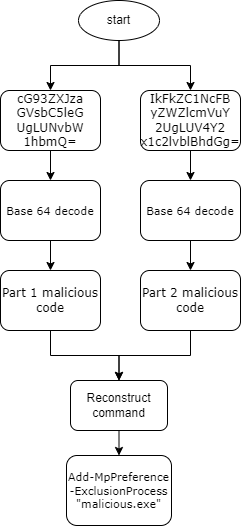

The diagram above was exported from draw.io. Its source (the exported page's mxGraphModel, read from the mxfile embedded in the PNG):
<mxGraphModel dx="1276" dy="606" grid="1" gridSize="10" guides="1" tooltips="1" connect="1" arrows="1" fold="1" page="1" pageScale="1" pageWidth="827" pageHeight="1169" math="0" shadow="0">
  <root>
    <mxCell id="0" />
    <mxCell id="1" parent="0" />
    <mxCell id="0ERdrYTKORJ_uR2O9_KG-6" value="&lt;font style=&quot;font-size: 11px;&quot;&gt;Add-MpPreference -ExclusionProcess &quot;malicious.exe&quot;&lt;/font&gt;" style="rounded=1;whiteSpace=wrap;html=1;shadow=0;labelBackgroundColor=none;strokeWidth=1;fontFamily=Verdana;fontSize=8;align=center;" parent="1" vertex="1">
      <mxGeometry x="286" y="675" width="105" height="70" as="geometry" />
    </mxCell>
    <mxCell id="0ERdrYTKORJ_uR2O9_KG-9" style="edgeStyle=orthogonalEdgeStyle;rounded=0;orthogonalLoop=1;jettySize=auto;html=1;exitX=0.5;exitY=1;exitDx=0;exitDy=0;entryX=0.5;entryY=0;entryDx=0;entryDy=0;" parent="1" source="0ERdrYTKORJ_uR2O9_KG-7" target="0ERdrYTKORJ_uR2O9_KG-10" edge="1">
      <mxGeometry relative="1" as="geometry">
        <mxPoint x="270" y="410" as="targetPoint" />
      </mxGeometry>
    </mxCell>
    <mxCell id="0ERdrYTKORJ_uR2O9_KG-7" value="&lt;font style=&quot;font-size: 12px;&quot;&gt;cG93ZXJza&lt;br&gt;GVsbC5leG&lt;br&gt;UgLUNvbW&lt;br&gt;1hbmQ=&lt;/font&gt;" style="rounded=1;whiteSpace=wrap;html=1;shadow=0;labelBackgroundColor=none;strokeWidth=1;fontFamily=Verdana;fontSize=8;align=center;" parent="1" vertex="1">
      <mxGeometry x="220" y="310" width="100" height="60" as="geometry" />
    </mxCell>
    <mxCell id="0ERdrYTKORJ_uR2O9_KG-12" style="edgeStyle=orthogonalEdgeStyle;rounded=0;orthogonalLoop=1;jettySize=auto;html=1;exitX=0.5;exitY=1;exitDx=0;exitDy=0;entryX=0.5;entryY=0;entryDx=0;entryDy=0;" parent="1" source="0ERdrYTKORJ_uR2O9_KG-8" target="0ERdrYTKORJ_uR2O9_KG-11" edge="1">
      <mxGeometry relative="1" as="geometry" />
    </mxCell>
    <mxCell id="0ERdrYTKORJ_uR2O9_KG-8" value="&lt;font style=&quot;font-size: 12px;&quot;&gt;IkFkZC1NcFB&lt;br&gt;yZWZlcmVuY&lt;br&gt;2UgLUV4Y2&lt;br&gt;x1c2lvblBhdGg=&lt;/font&gt;" style="rounded=1;whiteSpace=wrap;html=1;shadow=0;labelBackgroundColor=none;strokeWidth=1;fontFamily=Verdana;fontSize=8;align=center;" parent="1" vertex="1">
      <mxGeometry x="360" y="310" width="100" height="60" as="geometry" />
    </mxCell>
    <mxCell id="2gLYy6wJW3M0rCcnuJjT-3" style="edgeStyle=orthogonalEdgeStyle;rounded=0;orthogonalLoop=1;jettySize=auto;html=1;exitX=0.5;exitY=1;exitDx=0;exitDy=0;entryX=0.5;entryY=0;entryDx=0;entryDy=0;" edge="1" parent="1" source="0ERdrYTKORJ_uR2O9_KG-10" target="2gLYy6wJW3M0rCcnuJjT-1">
      <mxGeometry relative="1" as="geometry" />
    </mxCell>
    <mxCell id="0ERdrYTKORJ_uR2O9_KG-10" value="&lt;font style=&quot;font-size: 11px;&quot;&gt;Base 64 decode&lt;/font&gt;" style="rounded=1;whiteSpace=wrap;html=1;shadow=0;labelBackgroundColor=none;strokeWidth=1;fontFamily=Verdana;fontSize=8;align=center;" parent="1" vertex="1">
      <mxGeometry x="220" y="400" width="100" height="60" as="geometry" />
    </mxCell>
    <mxCell id="2gLYy6wJW3M0rCcnuJjT-4" style="edgeStyle=orthogonalEdgeStyle;rounded=0;orthogonalLoop=1;jettySize=auto;html=1;exitX=0.5;exitY=1;exitDx=0;exitDy=0;entryX=0.5;entryY=0;entryDx=0;entryDy=0;" edge="1" parent="1" source="0ERdrYTKORJ_uR2O9_KG-11" target="2gLYy6wJW3M0rCcnuJjT-2">
      <mxGeometry relative="1" as="geometry" />
    </mxCell>
    <mxCell id="0ERdrYTKORJ_uR2O9_KG-11" value="&lt;font style=&quot;font-size: 11px;&quot;&gt;Base 64 decode&lt;/font&gt;" style="rounded=1;whiteSpace=wrap;html=1;shadow=0;labelBackgroundColor=none;strokeWidth=1;fontFamily=Verdana;fontSize=8;align=center;" parent="1" vertex="1">
      <mxGeometry x="360" y="400" width="100" height="60" as="geometry" />
    </mxCell>
    <mxCell id="0ERdrYTKORJ_uR2O9_KG-16" style="edgeStyle=orthogonalEdgeStyle;rounded=0;orthogonalLoop=1;jettySize=auto;html=1;exitX=0.5;exitY=1;exitDx=0;exitDy=0;entryX=0.5;entryY=0;entryDx=0;entryDy=0;" parent="1" source="0ERdrYTKORJ_uR2O9_KG-13" target="0ERdrYTKORJ_uR2O9_KG-6" edge="1">
      <mxGeometry relative="1" as="geometry" />
    </mxCell>
    <mxCell id="0ERdrYTKORJ_uR2O9_KG-13" value="Reconstruct command" style="rounded=1;whiteSpace=wrap;html=1;" parent="1" vertex="1">
      <mxGeometry x="290" y="600" width="97" height="50" as="geometry" />
    </mxCell>
    <mxCell id="0ERdrYTKORJ_uR2O9_KG-18" style="edgeStyle=orthogonalEdgeStyle;rounded=0;orthogonalLoop=1;jettySize=auto;html=1;exitX=0.5;exitY=1;exitDx=0;exitDy=0;entryX=0.5;entryY=0;entryDx=0;entryDy=0;" parent="1" source="0ERdrYTKORJ_uR2O9_KG-17" target="0ERdrYTKORJ_uR2O9_KG-7" edge="1">
      <mxGeometry relative="1" as="geometry" />
    </mxCell>
    <mxCell id="0ERdrYTKORJ_uR2O9_KG-19" style="edgeStyle=orthogonalEdgeStyle;rounded=0;orthogonalLoop=1;jettySize=auto;html=1;exitX=0.5;exitY=1;exitDx=0;exitDy=0;entryX=0.5;entryY=0;entryDx=0;entryDy=0;" parent="1" source="0ERdrYTKORJ_uR2O9_KG-17" target="0ERdrYTKORJ_uR2O9_KG-8" edge="1">
      <mxGeometry relative="1" as="geometry" />
    </mxCell>
    <mxCell id="0ERdrYTKORJ_uR2O9_KG-17" value="start" style="ellipse;whiteSpace=wrap;html=1;" parent="1" vertex="1">
      <mxGeometry x="298" y="220" width="81" height="40" as="geometry" />
    </mxCell>
    <mxCell id="2gLYy6wJW3M0rCcnuJjT-5" style="edgeStyle=orthogonalEdgeStyle;rounded=0;orthogonalLoop=1;jettySize=auto;html=1;exitX=0.5;exitY=1;exitDx=0;exitDy=0;entryX=0.5;entryY=0;entryDx=0;entryDy=0;" edge="1" parent="1" source="2gLYy6wJW3M0rCcnuJjT-1" target="0ERdrYTKORJ_uR2O9_KG-13">
      <mxGeometry relative="1" as="geometry" />
    </mxCell>
    <mxCell id="2gLYy6wJW3M0rCcnuJjT-1" value="&lt;font style=&quot;font-size: 12px;&quot;&gt;Part 1 malicious code&lt;/font&gt;" style="rounded=1;whiteSpace=wrap;html=1;shadow=0;labelBackgroundColor=none;strokeWidth=1;fontFamily=Verdana;fontSize=8;align=center;" vertex="1" parent="1">
      <mxGeometry x="220" y="490" width="100" height="60" as="geometry" />
    </mxCell>
    <mxCell id="2gLYy6wJW3M0rCcnuJjT-6" style="edgeStyle=orthogonalEdgeStyle;rounded=0;orthogonalLoop=1;jettySize=auto;html=1;exitX=0.5;exitY=1;exitDx=0;exitDy=0;entryX=0.5;entryY=0;entryDx=0;entryDy=0;" edge="1" parent="1" source="2gLYy6wJW3M0rCcnuJjT-2" target="0ERdrYTKORJ_uR2O9_KG-13">
      <mxGeometry relative="1" as="geometry" />
    </mxCell>
    <mxCell id="2gLYy6wJW3M0rCcnuJjT-2" value="&lt;font style=&quot;font-size: 12px;&quot;&gt;Part 2 malicious code&lt;/font&gt;" style="rounded=1;whiteSpace=wrap;html=1;shadow=0;labelBackgroundColor=none;strokeWidth=1;fontFamily=Verdana;fontSize=8;align=center;" vertex="1" parent="1">
      <mxGeometry x="360" y="490" width="100" height="60" as="geometry" />
    </mxCell>
  </root>
</mxGraphModel>